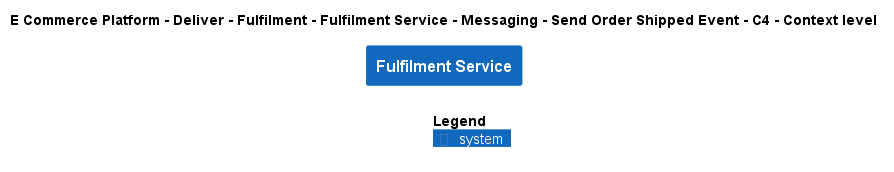

The diagram above was rendered by PlantUML. Its source (embedded in the PNG):
@startuml
!include ..\..\..\..\..\..\..\..\..\.c4s\C4_Context.puml

AddElementTag("c4interflow:lifecycle:new", $bgColor=green, $fontColor=#ffffff, $borderColor=green, $shadowing="False")
AddElementTag("c4interflow:lifecycle:changed", $bgColor=orange, $fontColor=#ffffff, $borderColor=orange, $shadowing="False")
AddElementTag("c4interflow:lifecycle:removed", $bgColor=red, $fontColor=#ffffff, $borderColor=red, $shadowing="False")

AddRelTag("c4interflow:lifecycle:new", $textColor=green, $lineColor=green)
AddRelTag("c4interflow:lifecycle:changed", $textColor=orange, $lineColor=orange)
AddRelTag("c4interflow:lifecycle:removed", $textColor=red, $lineColor=red)

SHOW_PERSON_PORTRAIT()
LAYOUT_TOP_DOWN()

skinparam linetype polyline

title E Commerce Platform - Deliver - Fulfilment - Fulfilment Service - Messaging - Send Order Shipped Event - C4 - Context level

System(ECommercePlatform.Deliver.Fulfilment.SoftwareSystems.FulfilmentService, "Fulfilment Service", "")



SHOW_LEGEND()
@enduml